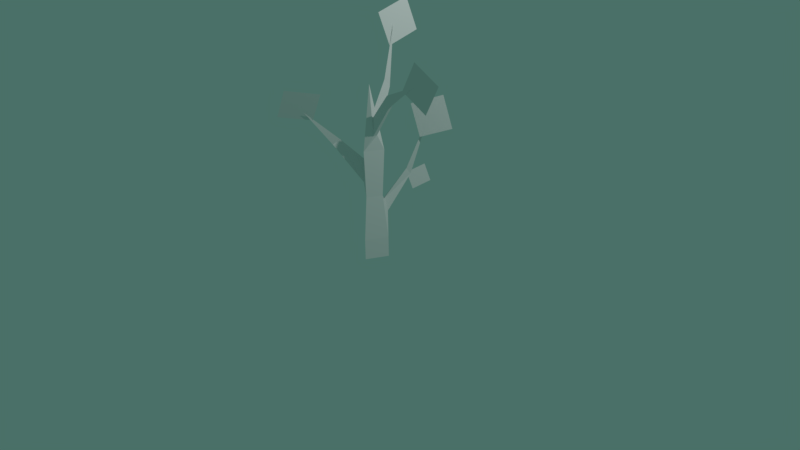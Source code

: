 # Source: Sprout.blend  (saved by Blender 2.77.0; exported with 4.5.12 LTS)
import bpy
from mathutils import Matrix  # noqa: F401  (used for matrix-valued properties, if any)

bpy.ops.wm.read_factory_settings(use_empty=True)
scene = bpy.context.scene
scene.name = 'Scene'

# ---- collections
col_collection_1 = bpy.data.collections.new('Collection 1'); scene.collection.children.link(col_collection_1)

# ---- world
world_world = bpy.data.worlds.new('World'); scene.world = world_world
world_world.color = (0.06799, 0.1626, 0.1372)
world_world.use_sun_shadow = False
world_world.sun_shadow_jitter_overblur = 0.0
world_world.cycles.sampling_method = 'MANUAL'

# ---- cameras
cam_camera = bpy.data.cameras.new('Camera')
cam_camera.clip_end = 100.0
cam_camera.lens = 35.0
cam_camera.sensor_width = 32.0
cam_camera.sensor_height = 18.0
cam_camera.ortho_scale = 7.314
cam_camera.dof.focus_distance = 0.0
cam_camera.dof.aperture_fstop = 128.0

# ---- lights
light_lamp = bpy.data.lights.new('Lamp', 'POINT')
light_lamp.transmission_factor = 0.0
light_lamp.cutoff_distance = 30.0
light_lamp.energy = 383.0
light_lamp.shadow_buffer_clip_start = 1.001
light_lamp.shadow_soft_size = 0.1
light_lamp.shadow_maximum_resolution = 0.006
light_lamp.use_absolute_resolution = True

# ---- meshes
me_cube_001 = bpy.data.meshes.new('Cube.001')
me_cube_001.from_pydata([(0.0, -0.1373, -0.02421), (0.0, -0.1373, 0.2504), (-0.1373, 0.1373, -0.02421), (-0.1373, 0.1373, 0.2504), (0.1373, 0.1373, -0.02421), (0.1373, 0.1373, 0.2504), (0.0, -0.09366, 0.8289), (-0.09366, 0.09366, 0.8289), (0.09366, 0.09366, 0.8289), (0.0, -0.1156, 1.441), (-0.1156, 0.1156, 1.441), (0.1156, 0.1156, 1.441), (0.0, 0.0, 2.264), (-0.0541, 0.1754, 0.6577), (0.06432, 0.2021, 0.5748), (0.04388, 0.1487, 0.7406), (0.1401, 0.4582, 1.102), (0.1389, 0.5323, 1.008), (0.06707, 0.492, 1.014), (0.3345, 0.6444, 1.779), (-0.0404, 0.09054, 1.619), (0.0404, 0.09054, 1.619), (0.0, 0.05015, 1.907), (-0.0169, 0.3131, 2.164), (0.0169, 0.3131, 2.164), (0.0, 0.2441, 2.264), (0.0, 0.4002, 2.907), (0.08749, -0.03125, 1.641), (0.08749, 0.03125, 1.641), (0.05624, 0.0, 1.863), (0.3084, 0.0, 2.19), (0.3792, -0.01764, 2.085), (0.3792, 0.01764, 2.085), (0.7568, 0.0, 2.39), (-0.09951, -0.04375, 0.9919), (-0.09951, 0.04375, 0.9919), (-0.1098, 0.0, 1.278), (-0.424, -0.2462, 1.454), (-0.4651, -0.2024, 1.455), (-0.3783, -0.1644, 1.515), (-0.3881, -0.6854, 1.984), (0.6151, 0.7797, 1.662), (0.4589, 0.7778, 2.056), (0.2792, 0.559, 1.528), (0.123, 0.5571, 1.922), (0.7627, 1.263e-08, 2.675), (0.5665, 1.263e-08, 2.299), (1.138, -1.263e-08, 2.478), (0.9421, -1.263e-08, 2.103), (0.2498, 0.7747, 0.8768), (0.2171, 0.7015, 1.117), (0.1519, 0.5556, 0.7967), (0.1193, 0.4824, 1.037), (-0.1855, -0.5816, 2.226), (-0.3826, -0.9476, 2.308), (-0.389, -0.5554, 1.855), (-0.5861, -0.9214, 1.937), (0.04224, 0.74, 2.783), (-0.003468, 0.615, 3.185), (-0.00327, 0.3392, 2.653), (-0.04898, 0.2142, 3.056)], [], [(1, 3, 2, 0), (3, 5, 4, 2), (5, 1, 0, 4), (0, 2, 4), (8, 5, 14, 15), (1, 5, 8, 6), (3, 1, 6, 7), (12, 9, 27, 29), (8, 7, 10, 11), (6, 8, 11, 9), (9, 10, 36), (5, 3, 13, 14), (10, 9, 12), (10, 12, 22, 20), (13, 15, 16), (7, 8, 15, 13), (3, 7, 13), (18, 16, 19), (13, 16, 18), (14, 13, 18, 17), (15, 14, 17, 16), (16, 17, 19), (17, 18, 19), (20, 22, 25, 23), (12, 11, 21, 22), (11, 10, 20, 21), (23, 25, 26), (22, 21, 24, 25), (21, 20, 23, 24), (27, 28, 32, 31), (25, 24, 26), (24, 23, 26), (11, 12, 29, 28), (9, 11, 28, 27), (31, 32, 33), (28, 29, 30, 32), (29, 27, 31, 30), (32, 30, 33), (30, 31, 33), (34, 36, 39, 37), (6, 9, 36, 34), (7, 6, 34, 35), (10, 7, 35, 36), (39, 38, 40), (35, 34, 37, 38), (36, 35, 38, 39), (37, 39, 40), (38, 37, 40), (53, 54, 56, 55), (49, 50, 52, 51), (41, 42, 44, 43), (48, 47, 45, 46), (57, 58, 60, 59)])
_uv = me_cube_001.uv_layers.new(name='UVMap')
_uv.uv.foreach_set('vector', [0.15, 0.003077, 0.1445, 0.006486, 0.1436, 0.00346, 0.1434, 4.7e-05, 0.1445, 0.006486, 0.1406, 0.005944, 0.1422, 0.002867, 0.1436, 0.00346, 0.1406, 0.005944, 0.1358, 0.0009714, 0.1434, 4.7e-05, 0.1422, 0.002867, 0.1434, 4.7e-05, 0.1436, 0.00346, 0.1422, 0.002867, 0.1359, 0.02041, 0.1406, 0.005944, 0.1405, 0.01469, 0.1384, 0.01831, 0.1358, 0.0009714, 0.1406, 0.005944, 0.1338, 0.02086, 0.1214, 0.01617, 0.1445, 0.006486, 0.15, 0.003077, 0.1579, 0.0201, 0.149, 0.02205, 0.06783, 0.1435, 0.0951, 0.06938, 0.0976, 0.09149, 0.0879, 0.1107, 0.1338, 0.02086, 0.149, 0.02205, 0.1487, 0.08401, 0.1177, 0.07925, 0.1214, 0.01617, 0.1338, 0.02086, 0.1177, 0.07925, 0.0951, 0.06938, 0.177, 0.08397, 0.1487, 0.08401, 0.1603, 0.06546, 0.1406, 0.005944, 0.1445, 0.006486, 0.1429, 0.01639, 0.1405, 0.01469, 0.1487, 0.08401, 0.177, 0.08397, 0.1658, 0.1742, 0.1487, 0.08401, 0.1951, 0.2156, 0.1676, 0.1623, 0.1514, 0.1164, 0.1429, 0.01639, 0.1408, 0.01862, 0.1387, 0.01964, 0.147, 0.02169, 0.1381, 0.02016, 0.141, 0.01835, 0.1429, 0.01639, 0.1445, 0.006486, 0.147, 0.02169, 0.1429, 0.01639, 0.1391, 0.01937, 0.1387, 0.01964, 0.1374, 0.02058, 0.1429, 0.01639, 0.1387, 0.01964, 0.1391, 0.01937, 0.1405, 0.01469, 0.1429, 0.01639, 0.1391, 0.01937, 0.139, 0.01954, 0.1386, 0.01727, 0.1405, 0.01469, 0.139, 0.01954, 0.1386, 0.01959, 0.1386, 0.01959, 0.139, 0.01954, 0.1374, 0.02058, 0.139, 0.01954, 0.1391, 0.01937, 0.1374, 0.02058, 0.1514, 0.1164, 0.221, 0.291, 0.1393, 0.5484, 0.08902, 0.4841, 0.08552, 0.2123, 0.1177, 0.07925, 0.1184, 0.1111, 0.1071, 0.1576, 0.1177, 0.07925, 0.1487, 0.08401, 0.1514, 0.1164, 0.1184, 0.1111, 0.08902, 0.4841, 0.1393, 0.5484, 4.701e-05, 1.0, 4.7e-05, 0.2571, 0.1184, 0.1111, 0.06855, 0.4807, 0.001396, 0.5271, 0.1184, 0.1111, 0.1514, 0.1164, 0.08902, 0.4841, 0.06855, 0.4807, 0.0976, 0.09149, 0.1019, 0.0933, 0.08868, 0.122, 0.08655, 0.1211, 0.001396, 0.5271, 0.06855, 0.4807, 4.701e-05, 1.0, 0.06855, 0.4807, 0.08902, 0.4841, 4.701e-05, 1.0, 0.1177, 0.07925, 0.07283, 0.1467, 0.08979, 0.1115, 0.1019, 0.0933, 0.0951, 0.06938, 0.1177, 0.07925, 0.1019, 0.0933, 0.0976, 0.09149, 0.08655, 0.1211, 0.08868, 0.122, 0.07704, 0.1469, 0.1019, 0.0933, 0.1055, 0.106, 0.09444, 0.1265, 0.08868, 0.122, 0.086, 0.09789, 0.0976, 0.09149, 0.08655, 0.1211, 0.07927, 0.1202, 0.08868, 0.122, 0.09444, 0.1265, 0.07704, 0.1469, 0.07927, 0.1202, 0.08655, 0.1211, 0.07704, 0.1469, 0.1572, 0.03106, 0.1701, 0.02742, 0.184, 0.0393, 0.1817, 0.04366, 0.1579, 0.0201, 0.1759, 0.04897, 0.1636, 0.04582, 0.1572, 0.03106, 0.149, 0.02205, 0.1579, 0.0201, 0.1572, 0.03106, 0.1537, 0.03452, 0.1487, 0.08401, 0.149, 0.02205, 0.1537, 0.03452, 0.1603, 0.06546, 0.1782, 0.04984, 0.1802, 0.04549, 0.2065, 0.06004, 0.1537, 0.03452, 0.1572, 0.03106, 0.1817, 0.04366, 0.1802, 0.04549, 0.1603, 0.04592, 0.1537, 0.03452, 0.1802, 0.04549, 0.1782, 0.04984, 0.1817, 0.04366, 0.184, 0.0393, 0.2065, 0.06004, 0.1802, 0.04549, 0.1817, 0.04366, 0.2065, 0.06004, 0.0, 0.0, 0.0, 0.0, 0.0, 0.0, 0.0, 0.0, 0.0, 0.0, 0.0, 0.0, 0.0, 0.0, 0.0, 0.0, 0.0, 0.0, 0.0, 0.0, 0.0, 0.0, 0.0, 0.0, 0.0, 0.0, 0.0, 0.0, 0.0, 0.0, 0.0, 0.0, 0.0, 0.0, 0.0, 0.0, 0.0, 0.0, 0.0, 0.0])
me_cube_001.use_remesh_preserve_volume = False
me_cube_001.use_remesh_preserve_attributes = False
me_cube_001.use_mirror_vertex_groups = False
me_cube_001.update()

# ---- objects
ob_cube = bpy.data.objects.new('Cube', me_cube_001)
ob_lamp = bpy.data.objects.new('Lamp', light_lamp)
ob_camera = bpy.data.objects.new('Camera', cam_camera)

# ---- transforms, parenting, visibility, modifiers, constraints
ob_cube.location = (0.0, 0.0, 0.0)
ob_cube.lineart.crease_threshold = 0.0
ob_lamp.location = (4.076, 1.005, 5.904)
ob_lamp.rotation_euler = (0.6503, 0.05522, 1.866)
ob_lamp.lock_rotations_4d = False
ob_lamp.empty_display_type = 'ARROWS'
ob_lamp.color = (0.0, 0.0, 0.0, 0.0)
ob_lamp.lineart.crease_threshold = 0.0
ob_camera.location = (7.481, -6.508, 5.344)
ob_camera.rotation_euler = (1.109, 0.01082, 0.8149)
ob_camera.lock_rotations_4d = False
ob_camera.empty_display_type = 'ARROWS'
ob_camera.color = (0.0, 0.0, 0.0, 0.0)
ob_camera.display_type = 'WIRE'
ob_camera.lineart.crease_threshold = 0.0

# ---- collection membership
col_collection_1.objects.link(ob_cube)
col_collection_1.objects.link(ob_lamp)
col_collection_1.objects.link(ob_camera)

# ---- scene / render settings (as saved in the file)
scene.camera = ob_camera
scene.frame_start = 1; scene.frame_end = 250; scene.frame_set(1)
scene.render.engine = 'BLENDER_EEVEE_NEXT'
scene.render.resolution_percentage = 50
scene.render.dither_intensity = 0.0
scene.cycles.use_denoising = False
scene.cycles.samples = 128
scene.cycles.sampling_pattern = 'TABULATED_SOBOL'
scene.cycles.light_sampling_threshold = 0.0
scene.cycles.use_adaptive_sampling = False
scene.cycles.use_light_tree = False
scene.cycles.blur_glossy = 0.0
scene.cycles.sample_clamp_indirect = 0.0
scene.view_settings.view_transform = 'Standard'
bpy.context.view_layer.update()
